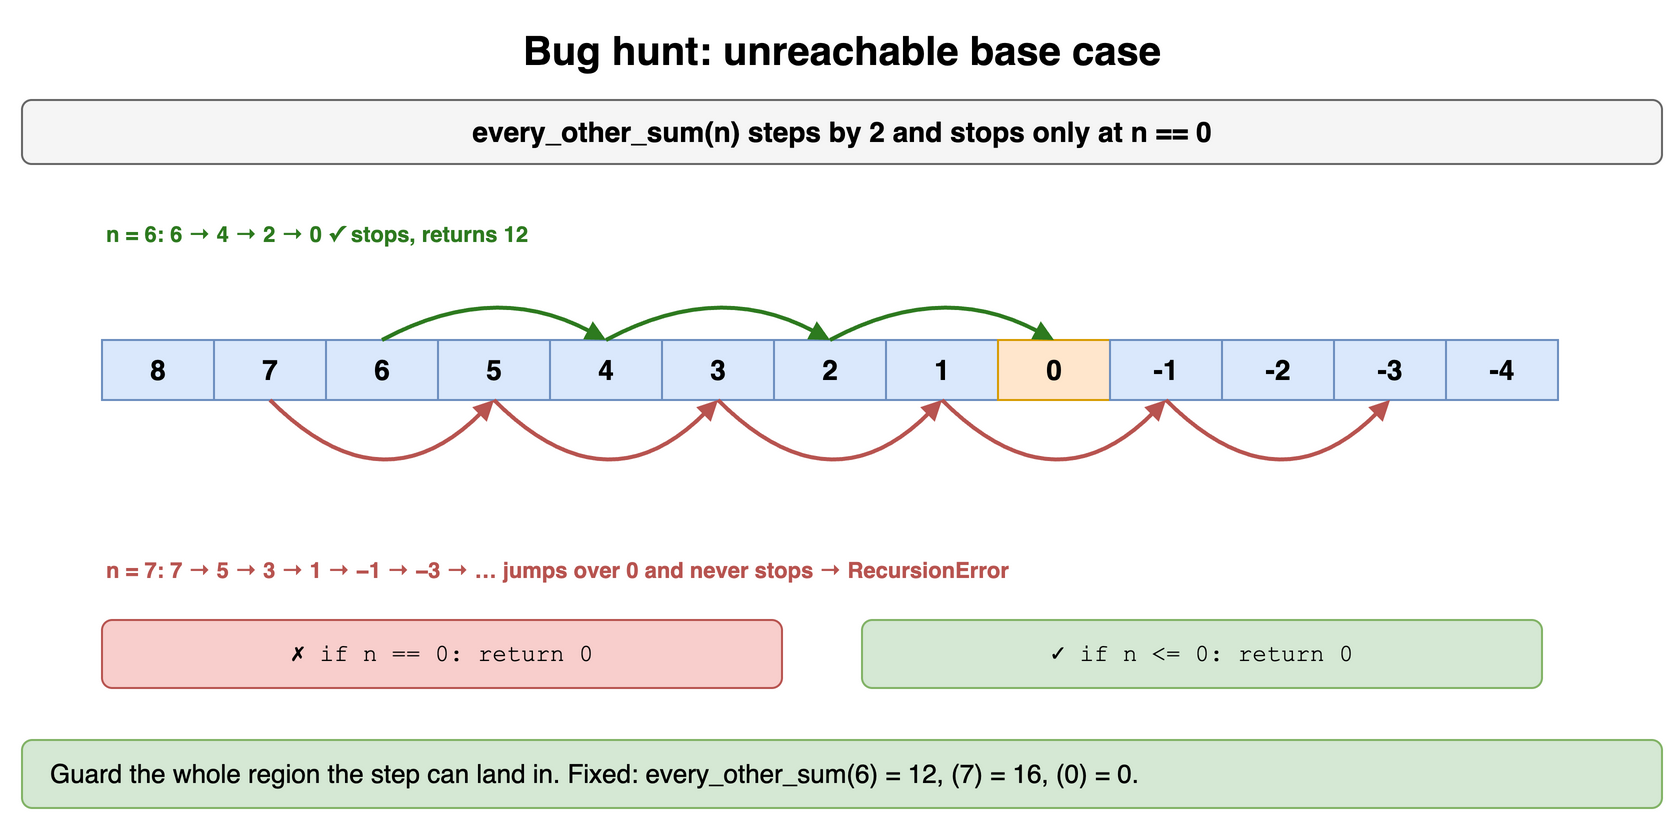

The diagram above was exported from draw.io. Its source (the exported page's mxGraphModel, read from the mxfile embedded in the PNG):
<mxGraphModel dx="900" dy="420" grid="1" gridSize="10" guides="1" tooltips="1" connect="1" arrows="1" fold="1" page="1" pageScale="1" pageWidth="900" pageHeight="420" math="0" shadow="0">
  <root>
    <mxCell id="0" />
    <mxCell id="1" parent="0" />
    <mxCell id="q21" value="Bug hunt: unreachable base case" style="text;html=1;align=center;verticalAlign=middle;whiteSpace=wrap;fontSize=20;fontStyle=1;" vertex="1" parent="1">
      <mxGeometry x="40" y="10" width="820" height="30" as="geometry" />
    </mxCell>
    <mxCell id="q22" value="every_other_sum(n) steps by 2 and stops only at n == 0" style="rounded=1;whiteSpace=wrap;html=1;fillColor=#f5f5f5;strokeColor=#666666;fontStyle=1;fontSize=14;" vertex="1" parent="1">
      <mxGeometry x="40" y="50" width="820" height="32" as="geometry" />
    </mxCell>
    <mxCell id="q23" value="8" style="rounded=0;whiteSpace=wrap;html=1;fontStyle=1;fontSize=14;fillColor=#dae8fc;strokeColor=#6c8ebf;" vertex="1" parent="1">
      <mxGeometry x="80" y="170" width="56" height="30" as="geometry" />
    </mxCell>
    <mxCell id="q24" value="7" style="rounded=0;whiteSpace=wrap;html=1;fontStyle=1;fontSize=14;fillColor=#dae8fc;strokeColor=#6c8ebf;" vertex="1" parent="1">
      <mxGeometry x="136" y="170" width="56" height="30" as="geometry" />
    </mxCell>
    <mxCell id="q25" value="6" style="rounded=0;whiteSpace=wrap;html=1;fontStyle=1;fontSize=14;fillColor=#dae8fc;strokeColor=#6c8ebf;" vertex="1" parent="1">
      <mxGeometry x="192" y="170" width="56" height="30" as="geometry" />
    </mxCell>
    <mxCell id="q26" value="5" style="rounded=0;whiteSpace=wrap;html=1;fontStyle=1;fontSize=14;fillColor=#dae8fc;strokeColor=#6c8ebf;" vertex="1" parent="1">
      <mxGeometry x="248" y="170" width="56" height="30" as="geometry" />
    </mxCell>
    <mxCell id="q27" value="4" style="rounded=0;whiteSpace=wrap;html=1;fontStyle=1;fontSize=14;fillColor=#dae8fc;strokeColor=#6c8ebf;" vertex="1" parent="1">
      <mxGeometry x="304" y="170" width="56" height="30" as="geometry" />
    </mxCell>
    <mxCell id="q28" value="3" style="rounded=0;whiteSpace=wrap;html=1;fontStyle=1;fontSize=14;fillColor=#dae8fc;strokeColor=#6c8ebf;" vertex="1" parent="1">
      <mxGeometry x="360" y="170" width="56" height="30" as="geometry" />
    </mxCell>
    <mxCell id="q29" value="2" style="rounded=0;whiteSpace=wrap;html=1;fontStyle=1;fontSize=14;fillColor=#dae8fc;strokeColor=#6c8ebf;" vertex="1" parent="1">
      <mxGeometry x="416" y="170" width="56" height="30" as="geometry" />
    </mxCell>
    <mxCell id="q210" value="1" style="rounded=0;whiteSpace=wrap;html=1;fontStyle=1;fontSize=14;fillColor=#dae8fc;strokeColor=#6c8ebf;" vertex="1" parent="1">
      <mxGeometry x="472" y="170" width="56" height="30" as="geometry" />
    </mxCell>
    <mxCell id="q211" value="0" style="rounded=0;whiteSpace=wrap;html=1;fontStyle=1;fontSize=14;fillColor=#ffe6cc;strokeColor=#d79b00;" vertex="1" parent="1">
      <mxGeometry x="528" y="170" width="56" height="30" as="geometry" />
    </mxCell>
    <mxCell id="q212" value="-1" style="rounded=0;whiteSpace=wrap;html=1;fontStyle=1;fontSize=14;fillColor=#dae8fc;strokeColor=#6c8ebf;" vertex="1" parent="1">
      <mxGeometry x="584" y="170" width="56" height="30" as="geometry" />
    </mxCell>
    <mxCell id="q213" value="-2" style="rounded=0;whiteSpace=wrap;html=1;fontStyle=1;fontSize=14;fillColor=#dae8fc;strokeColor=#6c8ebf;" vertex="1" parent="1">
      <mxGeometry x="640" y="170" width="56" height="30" as="geometry" />
    </mxCell>
    <mxCell id="q214" value="-3" style="rounded=0;whiteSpace=wrap;html=1;fontStyle=1;fontSize=14;fillColor=#dae8fc;strokeColor=#6c8ebf;" vertex="1" parent="1">
      <mxGeometry x="696" y="170" width="56" height="30" as="geometry" />
    </mxCell>
    <mxCell id="q215" value="-4" style="rounded=0;whiteSpace=wrap;html=1;fontStyle=1;fontSize=14;fillColor=#dae8fc;strokeColor=#6c8ebf;" vertex="1" parent="1">
      <mxGeometry x="752" y="170" width="56" height="30" as="geometry" />
    </mxCell>
    <mxCell id="q216" value="" style="endArrow=block;endSize=5;html=1;strokeWidth=2;strokeColor=#2d7a1f;curved=1;fontSize=10;fontColor=#2d7a1f;labelBackgroundColor=#ffffff;" edge="1" parent="1">
      <mxGeometry relative="1" as="geometry">
        <mxPoint x="220.0" y="170" as="sourcePoint" />
        <mxPoint x="332.0" y="170" as="targetPoint" />
        <Array as="points">
          <mxPoint x="276.0" y="140" />
        </Array>
      </mxGeometry>
    </mxCell>
    <mxCell id="q217" value="" style="endArrow=block;endSize=5;html=1;strokeWidth=2;strokeColor=#2d7a1f;curved=1;fontSize=10;fontColor=#2d7a1f;labelBackgroundColor=#ffffff;" edge="1" parent="1">
      <mxGeometry relative="1" as="geometry">
        <mxPoint x="332.0" y="170" as="sourcePoint" />
        <mxPoint x="444.0" y="170" as="targetPoint" />
        <Array as="points">
          <mxPoint x="388.0" y="140" />
        </Array>
      </mxGeometry>
    </mxCell>
    <mxCell id="q218" value="" style="endArrow=block;endSize=5;html=1;strokeWidth=2;strokeColor=#2d7a1f;curved=1;fontSize=10;fontColor=#2d7a1f;labelBackgroundColor=#ffffff;" edge="1" parent="1">
      <mxGeometry relative="1" as="geometry">
        <mxPoint x="444.0" y="170" as="sourcePoint" />
        <mxPoint x="556.0" y="170" as="targetPoint" />
        <Array as="points">
          <mxPoint x="500.0" y="140" />
        </Array>
      </mxGeometry>
    </mxCell>
    <mxCell id="q219" value="n = 6: 6 → 4 → 2 → 0 ✓ stops, returns 12" style="text;html=1;whiteSpace=wrap;fontSize=11;align=left;fontStyle=1;fontColor=#2d7a1f;" vertex="1" parent="1">
      <mxGeometry x="80" y="104" width="440" height="20" as="geometry" />
    </mxCell>
    <mxCell id="q220" value="" style="endArrow=block;endSize=5;html=1;strokeWidth=2;strokeColor=#b85450;curved=1;fontSize=10;fontColor=#b85450;labelBackgroundColor=#ffffff;" edge="1" parent="1">
      <mxGeometry relative="1" as="geometry">
        <mxPoint x="164.0" y="200" as="sourcePoint" />
        <mxPoint x="276.0" y="200" as="targetPoint" />
        <Array as="points">
          <mxPoint x="220.0" y="256" />
        </Array>
      </mxGeometry>
    </mxCell>
    <mxCell id="q221" value="" style="endArrow=block;endSize=5;html=1;strokeWidth=2;strokeColor=#b85450;curved=1;fontSize=10;fontColor=#b85450;labelBackgroundColor=#ffffff;" edge="1" parent="1">
      <mxGeometry relative="1" as="geometry">
        <mxPoint x="276.0" y="200" as="sourcePoint" />
        <mxPoint x="388.0" y="200" as="targetPoint" />
        <Array as="points">
          <mxPoint x="332.0" y="256" />
        </Array>
      </mxGeometry>
    </mxCell>
    <mxCell id="q222" value="" style="endArrow=block;endSize=5;html=1;strokeWidth=2;strokeColor=#b85450;curved=1;fontSize=10;fontColor=#b85450;labelBackgroundColor=#ffffff;" edge="1" parent="1">
      <mxGeometry relative="1" as="geometry">
        <mxPoint x="388.0" y="200" as="sourcePoint" />
        <mxPoint x="500.0" y="200" as="targetPoint" />
        <Array as="points">
          <mxPoint x="444.0" y="256" />
        </Array>
      </mxGeometry>
    </mxCell>
    <mxCell id="q223" value="" style="endArrow=block;endSize=5;html=1;strokeWidth=2;strokeColor=#b85450;curved=1;fontSize=10;fontColor=#b85450;labelBackgroundColor=#ffffff;" edge="1" parent="1">
      <mxGeometry relative="1" as="geometry">
        <mxPoint x="500.0" y="200" as="sourcePoint" />
        <mxPoint x="612.0" y="200" as="targetPoint" />
        <Array as="points">
          <mxPoint x="556.0" y="256" />
        </Array>
      </mxGeometry>
    </mxCell>
    <mxCell id="q224" value="" style="endArrow=block;endSize=5;html=1;strokeWidth=2;strokeColor=#b85450;curved=1;fontSize=10;fontColor=#b85450;labelBackgroundColor=#ffffff;" edge="1" parent="1">
      <mxGeometry relative="1" as="geometry">
        <mxPoint x="612.0" y="200" as="sourcePoint" />
        <mxPoint x="724.0" y="200" as="targetPoint" />
        <Array as="points">
          <mxPoint x="668.0" y="256" />
        </Array>
      </mxGeometry>
    </mxCell>
    <mxCell id="q225" value="n = 7: 7 → 5 → 3 → 1 → −1 → −3 → … jumps over 0 and never stops → RecursionError" style="text;html=1;whiteSpace=wrap;fontSize=11;align=left;fontStyle=1;fontColor=#b85450;" vertex="1" parent="1">
      <mxGeometry x="80" y="272" width="760" height="20" as="geometry" />
    </mxCell>
    <mxCell id="q226" value="&lt;b&gt;✗&lt;/b&gt; if n == 0: return 0" style="rounded=1;whiteSpace=wrap;html=1;fillColor=#f8cecc;strokeColor=#b85450;fontFamily=Courier New;fontSize=12;" vertex="1" parent="1">
      <mxGeometry x="80" y="310" width="340" height="34" as="geometry" />
    </mxCell>
    <mxCell id="q227" value="&lt;b&gt;✓&lt;/b&gt; if n &amp;lt;= 0: return 0" style="rounded=1;whiteSpace=wrap;html=1;fillColor=#d5e8d4;strokeColor=#82b366;fontFamily=Courier New;fontSize=12;" vertex="1" parent="1">
      <mxGeometry x="460" y="310" width="340" height="34" as="geometry" />
    </mxCell>
    <mxCell id="q228" value="Guard the whole region the step can land in. Fixed: every_other_sum(6) = 12, (7) = 16, (0) = 0." style="rounded=1;whiteSpace=wrap;html=1;fillColor=#d5e8d4;strokeColor=#82b366;fontSize=13;align=left;spacingLeft=12;" vertex="1" parent="1">
      <mxGeometry x="40" y="370" width="820" height="34" as="geometry" />
    </mxCell>
  </root>
</mxGraphModel>